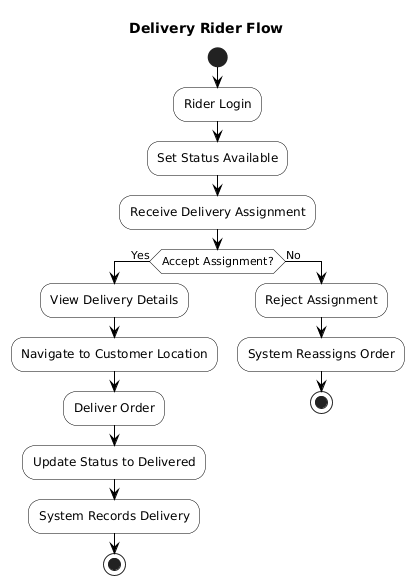

The diagram above was rendered by PlantUML. Its source (embedded in the PNG):
@startuml
title Delivery Rider Flow

skinparam Monochrome true
skinparam Shadowing false
skinparam BackgroundColor white

skinparam ActivityBackgroundColor white
skinparam ActivityBorderColor black

skinparam DiamondBackgroundColor white
skinparam DiamondBorderColor black

skinparam ArrowColor black

start

:Rider Login;

:Set Status Available;

:Receive Delivery Assignment;

if (Accept Assignment?) then (Yes)

    :View Delivery Details;

    :Navigate to Customer Location;

    :Deliver Order;

    :Update Status to Delivered;

    :System Records Delivery;

    stop

else (No)

    :Reject Assignment;

    :System Reassigns Order;

    stop

endif
@enduml